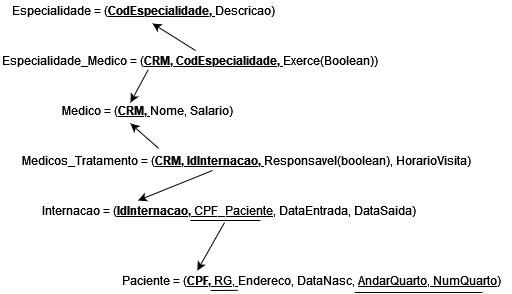

The diagram above was exported from draw.io. Its source (the exported page's mxGraphModel, read from the mxfile embedded in the PNG):
<mxGraphModel dx="716" dy="389" grid="1" gridSize="10" guides="1" tooltips="1" connect="1" arrows="1" fold="1" page="1" pageScale="1" pageWidth="1100" pageHeight="850" math="0" shadow="0">
  <root>
    <mxCell id="0" />
    <mxCell id="1" parent="0" />
    <mxCell id="pg59r7mjcPMF_Bv5tQoG-1" value="Medico = (&lt;u&gt;&lt;b&gt;CRM, &lt;/b&gt;&lt;/u&gt;Nome, Salario)" style="text;html=1;strokeColor=none;fillColor=none;align=left;verticalAlign=middle;whiteSpace=wrap;rounded=0;" parent="1" vertex="1">
      <mxGeometry x="80" y="130" width="350" height="20" as="geometry" />
    </mxCell>
    <mxCell id="pg59r7mjcPMF_Bv5tQoG-2" value="Especialidade_Medico = (&lt;u&gt;&lt;b&gt;CRM, CodEspecialidade, &lt;/b&gt;&lt;/u&gt;Exerce(Boolean))" style="text;html=1;strokeColor=none;fillColor=none;align=left;verticalAlign=middle;whiteSpace=wrap;rounded=0;" parent="1" vertex="1">
      <mxGeometry x="20" y="80" width="390" height="20" as="geometry" />
    </mxCell>
    <mxCell id="pg59r7mjcPMF_Bv5tQoG-3" value="Especialidade = (&lt;u&gt;&lt;b&gt;CodEspecialidade, &lt;/b&gt;&lt;/u&gt;Descricao)" style="text;html=1;strokeColor=none;fillColor=none;align=left;verticalAlign=middle;whiteSpace=wrap;rounded=0;" parent="1" vertex="1">
      <mxGeometry x="30" y="30" width="390" height="20" as="geometry" />
    </mxCell>
    <mxCell id="pg59r7mjcPMF_Bv5tQoG-4" value="" style="endArrow=classic;html=1;exitX=0.379;exitY=0.95;exitDx=0;exitDy=0;exitPerimeter=0;entryX=0.2;entryY=0.1;entryDx=0;entryDy=0;entryPerimeter=0;" parent="1" source="pg59r7mjcPMF_Bv5tQoG-2" target="pg59r7mjcPMF_Bv5tQoG-1" edge="1">
      <mxGeometry width="50" height="50" relative="1" as="geometry">
        <mxPoint x="220" y="180" as="sourcePoint" />
        <mxPoint x="270" y="130" as="targetPoint" />
      </mxGeometry>
    </mxCell>
    <mxCell id="pg59r7mjcPMF_Bv5tQoG-5" value="" style="endArrow=classic;html=1;entryX=0.364;entryY=1.15;entryDx=0;entryDy=0;entryPerimeter=0;exitX=0.5;exitY=0;exitDx=0;exitDy=0;" parent="1" source="pg59r7mjcPMF_Bv5tQoG-2" target="pg59r7mjcPMF_Bv5tQoG-3" edge="1">
      <mxGeometry width="50" height="50" relative="1" as="geometry">
        <mxPoint x="220" y="180" as="sourcePoint" />
        <mxPoint x="270" y="130" as="targetPoint" />
      </mxGeometry>
    </mxCell>
    <mxCell id="pg59r7mjcPMF_Bv5tQoG-6" value="Medicos_Tratamento = (&lt;u&gt;&lt;b&gt;CRM, IdInternacao, &lt;/b&gt;&lt;/u&gt;Responsavel(boolean), HorarioVisita)" style="text;html=1;strokeColor=none;fillColor=none;align=left;verticalAlign=middle;whiteSpace=wrap;rounded=0;" parent="1" vertex="1">
      <mxGeometry x="40" y="180" width="480" height="20" as="geometry" />
    </mxCell>
    <mxCell id="pg59r7mjcPMF_Bv5tQoG-7" value="Internacao = (&lt;u&gt;&lt;b&gt;IdInternacao, &lt;/b&gt;CPF_Paciente&lt;/u&gt;, DataEntrada, DataSaida)" style="text;html=1;strokeColor=none;fillColor=none;align=left;verticalAlign=middle;whiteSpace=wrap;rounded=0;" parent="1" vertex="1">
      <mxGeometry x="60" y="230" width="390" height="20" as="geometry" />
    </mxCell>
    <mxCell id="pg59r7mjcPMF_Bv5tQoG-8" value="" style="endArrow=classic;html=1;exitX=0.288;exitY=-0.1;exitDx=0;exitDy=0;exitPerimeter=0;entryX=0.2;entryY=1.15;entryDx=0;entryDy=0;entryPerimeter=0;" parent="1" source="pg59r7mjcPMF_Bv5tQoG-6" target="pg59r7mjcPMF_Bv5tQoG-1" edge="1">
      <mxGeometry width="50" height="50" relative="1" as="geometry">
        <mxPoint x="140" y="180" as="sourcePoint" />
        <mxPoint x="190" y="130" as="targetPoint" />
      </mxGeometry>
    </mxCell>
    <mxCell id="pg59r7mjcPMF_Bv5tQoG-9" value="" style="endArrow=classic;html=1;exitX=0.4;exitY=1;exitDx=0;exitDy=0;exitPerimeter=0;entryX=0.25;entryY=0;entryDx=0;entryDy=0;" parent="1" source="pg59r7mjcPMF_Bv5tQoG-6" target="pg59r7mjcPMF_Bv5tQoG-7" edge="1">
      <mxGeometry width="50" height="50" relative="1" as="geometry">
        <mxPoint x="160" y="340" as="sourcePoint" />
        <mxPoint x="210" y="290" as="targetPoint" />
      </mxGeometry>
    </mxCell>
    <mxCell id="pg59r7mjcPMF_Bv5tQoG-10" value="Paciente = (&lt;u&gt;&lt;b&gt;CPF, &lt;/b&gt;RG, &lt;/u&gt;Endereco, DataNasc, &lt;u&gt;AndarQuarto, NumQuarto&lt;/u&gt;)" style="text;html=1;strokeColor=none;fillColor=none;align=left;verticalAlign=middle;whiteSpace=wrap;rounded=0;" parent="1" vertex="1">
      <mxGeometry x="140" y="300" width="390" height="20" as="geometry" />
    </mxCell>
    <mxCell id="pg59r7mjcPMF_Bv5tQoG-11" value="" style="endArrow=classic;html=1;entryX=0.197;entryY=0;entryDx=0;entryDy=0;entryPerimeter=0;exitX=0.472;exitY=1.1;exitDx=0;exitDy=0;exitPerimeter=0;" parent="1" source="pg59r7mjcPMF_Bv5tQoG-7" target="pg59r7mjcPMF_Bv5tQoG-10" edge="1">
      <mxGeometry width="50" height="50" relative="1" as="geometry">
        <mxPoint x="200" y="150" as="sourcePoint" />
        <mxPoint x="250" y="100" as="targetPoint" />
      </mxGeometry>
    </mxCell>
    <mxCell id="pg59r7mjcPMF_Bv5tQoG-12" value="" style="endArrow=none;html=1;" parent="1" edge="1">
      <mxGeometry width="50" height="50" relative="1" as="geometry">
        <mxPoint x="210" y="250" as="sourcePoint" />
        <mxPoint x="280" y="250" as="targetPoint" />
      </mxGeometry>
    </mxCell>
    <mxCell id="pg59r7mjcPMF_Bv5tQoG-14" value="" style="endArrow=none;html=1;entryX=0.928;entryY=1.1;entryDx=0;entryDy=0;entryPerimeter=0;" parent="1" target="pg59r7mjcPMF_Bv5tQoG-10" edge="1">
      <mxGeometry width="50" height="50" relative="1" as="geometry">
        <mxPoint x="374" y="322" as="sourcePoint" />
        <mxPoint x="450" y="320" as="targetPoint" />
      </mxGeometry>
    </mxCell>
    <mxCell id="K1OID1vLyggWOMSce6mZ-1" value="" style="endArrow=none;html=1;entryX=0.301;entryY=0.992;entryDx=0;entryDy=0;entryPerimeter=0;" edge="1" parent="1" target="pg59r7mjcPMF_Bv5tQoG-10">
      <mxGeometry width="50" height="50" relative="1" as="geometry">
        <mxPoint x="230.0000000000001" y="320" as="sourcePoint" />
        <mxPoint x="357.91999999999996" y="320" as="targetPoint" />
      </mxGeometry>
    </mxCell>
  </root>
</mxGraphModel>